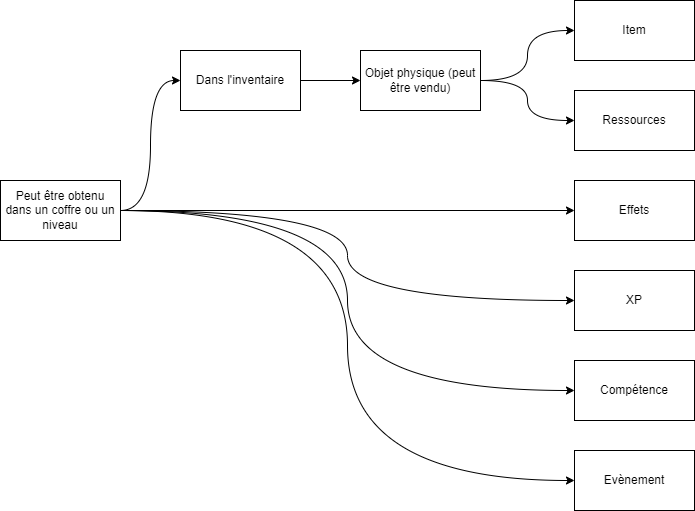

The diagram above was exported from draw.io. Its source (the exported page's mxGraphModel, read from the mxfile embedded in the PNG):
<mxGraphModel dx="1647" dy="712" grid="1" gridSize="10" guides="1" tooltips="1" connect="1" arrows="1" fold="1" page="1" pageScale="1" pageWidth="827" pageHeight="1169" math="0" shadow="0">
  <root>
    <mxCell id="0" />
    <mxCell id="1" parent="0" />
    <mxCell id="2" value="Item" style="rounded=0;whiteSpace=wrap;html=1;" vertex="1" parent="1">
      <mxGeometry x="354" y="320" width="120" height="60" as="geometry" />
    </mxCell>
    <mxCell id="3" value="Ressources" style="whiteSpace=wrap;html=1;rounded=0;" vertex="1" parent="1">
      <mxGeometry x="354" y="410" width="120" height="60" as="geometry" />
    </mxCell>
    <mxCell id="4" value="Effets" style="whiteSpace=wrap;html=1;rounded=0;" vertex="1" parent="1">
      <mxGeometry x="354" y="500" width="120" height="60" as="geometry" />
    </mxCell>
    <mxCell id="5" value="XP" style="whiteSpace=wrap;html=1;rounded=0;" vertex="1" parent="1">
      <mxGeometry x="354" y="590" width="120" height="60" as="geometry" />
    </mxCell>
    <mxCell id="6" value="Compétence" style="whiteSpace=wrap;html=1;rounded=0;" vertex="1" parent="1">
      <mxGeometry x="354" y="680" width="120" height="60" as="geometry" />
    </mxCell>
    <mxCell id="7" value="Evènement" style="whiteSpace=wrap;html=1;rounded=0;" vertex="1" parent="1">
      <mxGeometry x="354" y="770" width="120" height="60" as="geometry" />
    </mxCell>
    <mxCell id="18" style="edgeStyle=orthogonalEdgeStyle;curved=1;orthogonalLoop=1;jettySize=auto;html=1;exitX=1;exitY=0.5;exitDx=0;exitDy=0;entryX=0;entryY=0.5;entryDx=0;entryDy=0;" edge="1" parent="1" source="9" target="12">
      <mxGeometry relative="1" as="geometry" />
    </mxCell>
    <mxCell id="9" value="Dans l'inventaire" style="whiteSpace=wrap;html=1;rounded=0;" vertex="1" parent="1">
      <mxGeometry x="-40" y="370" width="120" height="60" as="geometry" />
    </mxCell>
    <mxCell id="13" style="edgeStyle=orthogonalEdgeStyle;rounded=0;orthogonalLoop=1;jettySize=auto;html=1;exitX=1;exitY=0.5;exitDx=0;exitDy=0;entryX=0;entryY=0.5;entryDx=0;entryDy=0;curved=1;" edge="1" parent="1" source="12" target="2">
      <mxGeometry relative="1" as="geometry" />
    </mxCell>
    <mxCell id="14" style="edgeStyle=orthogonalEdgeStyle;rounded=0;orthogonalLoop=1;jettySize=auto;html=1;exitX=1;exitY=0.5;exitDx=0;exitDy=0;entryX=0;entryY=0.5;entryDx=0;entryDy=0;curved=1;" edge="1" parent="1" source="12" target="3">
      <mxGeometry relative="1" as="geometry" />
    </mxCell>
    <mxCell id="12" value="Objet physique (peut être vendu)" style="whiteSpace=wrap;html=1;rounded=0;" vertex="1" parent="1">
      <mxGeometry x="140" y="370" width="120" height="60" as="geometry" />
    </mxCell>
    <mxCell id="19" style="edgeStyle=orthogonalEdgeStyle;curved=1;orthogonalLoop=1;jettySize=auto;html=1;exitX=1;exitY=0.5;exitDx=0;exitDy=0;entryX=0;entryY=0.5;entryDx=0;entryDy=0;" edge="1" parent="1" source="15" target="9">
      <mxGeometry relative="1" as="geometry" />
    </mxCell>
    <mxCell id="20" style="edgeStyle=orthogonalEdgeStyle;curved=1;orthogonalLoop=1;jettySize=auto;html=1;exitX=1;exitY=0.5;exitDx=0;exitDy=0;entryX=0;entryY=0.5;entryDx=0;entryDy=0;" edge="1" parent="1" source="15" target="4">
      <mxGeometry relative="1" as="geometry" />
    </mxCell>
    <mxCell id="21" style="edgeStyle=orthogonalEdgeStyle;curved=1;orthogonalLoop=1;jettySize=auto;html=1;exitX=1;exitY=0.5;exitDx=0;exitDy=0;entryX=0;entryY=0.5;entryDx=0;entryDy=0;" edge="1" parent="1" source="15" target="5">
      <mxGeometry relative="1" as="geometry" />
    </mxCell>
    <mxCell id="22" style="edgeStyle=orthogonalEdgeStyle;curved=1;orthogonalLoop=1;jettySize=auto;html=1;exitX=1;exitY=0.5;exitDx=0;exitDy=0;entryX=0;entryY=0.5;entryDx=0;entryDy=0;" edge="1" parent="1" source="15" target="6">
      <mxGeometry relative="1" as="geometry" />
    </mxCell>
    <mxCell id="23" style="edgeStyle=orthogonalEdgeStyle;curved=1;orthogonalLoop=1;jettySize=auto;html=1;exitX=1;exitY=0.5;exitDx=0;exitDy=0;entryX=0;entryY=0.5;entryDx=0;entryDy=0;" edge="1" parent="1" source="15" target="7">
      <mxGeometry relative="1" as="geometry" />
    </mxCell>
    <mxCell id="15" value="Peut être obtenu dans un coffre ou un niveau" style="whiteSpace=wrap;html=1;" vertex="1" parent="1">
      <mxGeometry x="-220" y="500" width="120" height="60" as="geometry" />
    </mxCell>
  </root>
</mxGraphModel>